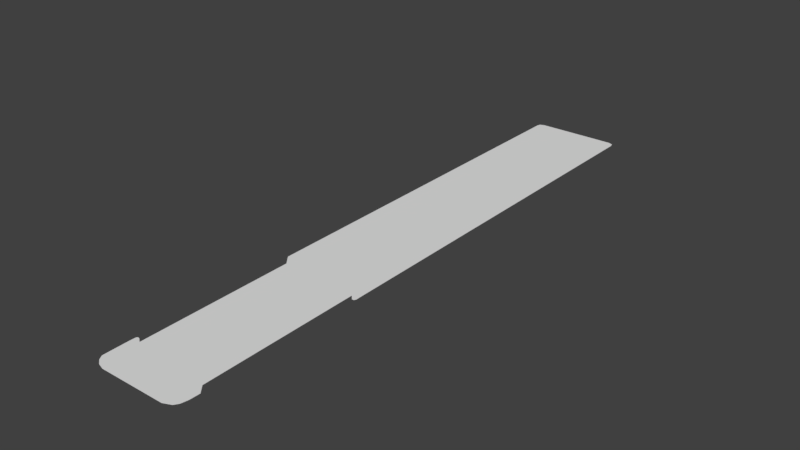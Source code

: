 # Source: Bobs.blend  (saved by Blender 2.79.0; exported with 4.5.12 LTS)
import bpy
from mathutils import Matrix  # noqa: F401  (used for matrix-valued properties, if any)

bpy.ops.wm.read_factory_settings(use_empty=True)
scene = bpy.context.scene
scene.name = 'Scene'

# ---- collections
col_collection_1 = bpy.data.collections.new('Collection 1'); scene.collection.children.link(col_collection_1)
col_collection_2 = bpy.data.collections.new('Collection 2'); scene.collection.children.link(col_collection_2)
col_collection_2.hide_render = True
col_collection_2.hide_viewport = True
col_collection_3 = bpy.data.collections.new('Collection 3'); scene.collection.children.link(col_collection_3)
col_collection_3.hide_render = True
col_collection_3.hide_viewport = True
col_collection_4 = bpy.data.collections.new('Collection 4'); scene.collection.children.link(col_collection_4)
col_collection_4.hide_render = True
col_collection_4.hide_viewport = True
col_collection_5 = bpy.data.collections.new('Collection 5'); scene.collection.children.link(col_collection_5)
col_collection_5.hide_render = True
col_collection_5.hide_viewport = True
col_collection_11 = bpy.data.collections.new('Collection 11'); scene.collection.children.link(col_collection_11)
col_collection_11.hide_render = True
col_collection_11.hide_viewport = True

# ---- world
world_world = bpy.data.worlds.new('World'); scene.world = world_world
world_world.color = (0.05088, 0.05088, 0.05088)
world_world.use_sun_shadow = False
world_world.sun_shadow_jitter_overblur = 0.0
world_world.cycles.sampling_method = 'MANUAL'

# ---- meshes
me_plane = bpy.data.meshes.new('Plane')
me_plane.from_pydata([(25.1, -219.3, -1.192e-07), (30.49, -216.9, -1.192e-07), (32.51, -213.9, -1.192e-07), (33.52, -209.0, -1.192e-07), (33.69, -202.0, -1.192e-07), (29.14, -196.7, -1.192e-07), (27.96, -85.06, -1.192e-07), (27.62, -77.81, -1.192e-07), (32.08, -88.04, 7.174e-08), (32.77, -83.23, -4.819e-07), (26.51, 197.3, -1.325e-07), (30.58, 197.3, -1.259e-07), (30.64, -88.01, -3.109e-07), (32.84, -86.62, -1.854e-07), (26.51, 201.3, -3.918e-08), (29.88, 199.9, -6.252e-08), (-20.81, -219.7, 2.794e-07), (-25.32, -218.3, 1.276e-06), (-28.61, -215.8, 1.774e-06), (-30.69, -212.6, 3.568e-06), (-30.96, -195.5, -6.697e-06), (-25.86, -192.1, -5.6e-06), (-26.74, -82.38, 2.033e-06), (-27.14, -75.98, -1.192e-07), (-32.04, -75.76, 8.092e-07), (-29.27, 196.1, -3.912e-08), (-33.34, 196.1, -3.245e-08), (-29.27, 200.0, 5.425e-08), (-32.64, 198.7, 3.091e-08), (-28.75, -189.9, -3.877e-06), (-30.08, -189.7, -3.717e-06), (-30.85, -190.5, -3.877e-06), (25.1, -219.3, -0.1497), (30.49, -216.9, -0.1497), (32.51, -213.9, -0.1497), (33.52, -209.0, -0.1497), (33.69, -202.0, -0.1497), (29.14, -196.7, -0.1497), (27.96, -85.06, -0.1497), (32.08, -88.04, -0.1497), (32.77, -83.23, -0.1497), (30.58, 197.3, -0.1497), (30.64, -88.01, -0.1497), (32.84, -86.62, -0.1497), (26.51, 201.3, -0.1497), (29.88, 199.9, -0.1497), (-20.81, -219.7, -0.1497), (-25.32, -218.3, -0.1497), (-28.61, -215.8, -0.1497), (-30.69, -212.6, -0.1497), (-30.96, -195.5, -0.1497), (-25.86, -192.1, -0.1497), (-26.74, -82.38, -0.1497), (-32.04, -75.76, -0.1497), (-33.34, 196.1, -0.1497), (-29.27, 200.0, -0.1497), (-32.64, 198.7, -0.1497), (-28.75, -189.9, -0.1497), (-30.08, -189.7, -0.1497), (-30.85, -190.5, -0.1497)], [], [(2, 18, 17, 1), (3, 19, 18, 2), (4, 20, 19, 3), (5, 21, 20, 4), (6, 22, 21, 5), (7, 23, 22, 6), (10, 25, 23, 7), (7, 6, 12), (7, 9, 11, 10), (14, 27, 25, 10), (9, 7, 13), (10, 11, 15), (13, 7, 8), (12, 8, 7), (27, 14, 44, 55), (14, 10, 15), (23, 24, 22), (23, 25, 26, 24), (25, 28, 26), (27, 28, 25), (29, 21, 30), (30, 21, 31), (21, 31, 20), (30, 31, 59, 58), (2, 1, 33, 34), (13, 8, 39, 43), (22, 24, 53, 52), (16, 17, 47, 46), (20, 31, 59, 50), (17, 18, 48, 47), (3, 2, 34, 35), (0, 16, 46, 32), (9, 13, 43, 40), (14, 15, 45, 44), (24, 26, 54, 53), (8, 12, 42, 39), (18, 19, 49, 48), (15, 11, 41, 45), (4, 3, 35, 36), (19, 20, 50, 49), (28, 27, 55, 56), (26, 28, 56, 54), (11, 9, 40, 41), (5, 4, 36, 37), (1, 0, 32, 33), (21, 22, 52, 51), (21, 29, 57, 51), (6, 5, 37, 38), (29, 30, 58, 57), (12, 6, 38, 42), (1, 17, 16, 0)])
me_plane.use_remesh_preserve_volume = False
me_plane.use_remesh_preserve_attributes = False
me_plane.use_mirror_vertex_groups = False
me_plane.update()
me_cube_001 = bpy.data.meshes.new('Cube.001')
me_cube_001.from_pydata([(-12.4, 1.794, 1.192e-07), (-17.73, 1.794, 11.57), (-12.4, 0.9005, 1.192e-07), (-17.73, 0.9005, 11.57), (-10.4, 1.794, 1.192e-07), (-10.4, 1.794, 10.39), (-10.4, 0.9005, 1.192e-07), (-10.4, 0.9005, 10.39), (-10.4, 0.9005, 6.852), (-10.4, 0.9005, 6.335), (-10.4, 1.794, 6.335), (-10.4, 1.794, 7.672), (-10.4, 1.542, 6.852), (-10.4, 1.542, 7.672), (-12.0, 0.9005, 6.846), (-12.0, 0.9005, 6.335), (-12.0, 1.794, 6.335), (-12.0, 1.794, 7.669), (-13.32, 0.9005, 9.408), (-13.32, 1.794, 9.408), (-13.59, 0.9005, 8.75), (-13.59, 1.794, 8.75), (-12.66, 0.9005, 7.82), (-12.66, 1.794, 7.82), (-12.0, 0.9005, 8.092), (-12.0, 1.794, 8.092), (-12.0, 0.9005, 9.408), (-12.0, 1.794, 9.408), (-12.66, 0.9005, 9.68), (-12.66, 1.794, 9.68), (-13.32, 0.9005, 8.092), (-13.32, 1.794, 8.092), (-11.73, 0.9005, 8.75), (-11.73, 1.794, 8.75), (-12.4, -1.794, 1.192e-07), (-17.73, -1.794, 11.57), (-12.4, -0.9005, 1.192e-07), (-17.73, -0.9005, 11.57), (-10.4, -1.794, 1.192e-07), (-10.4, -1.794, 10.39), (-10.4, -0.9005, 1.192e-07), (-10.4, -0.9005, 10.39), (-10.4, -0.9005, 6.852), (-10.4, -0.9005, 6.335), (-10.4, -1.794, 6.335), (-10.4, -1.794, 7.672), (-10.4, -1.542, 6.852), (-10.4, -1.542, 7.672), (-12.0, -0.9005, 6.846), (-12.0, -0.9005, 6.335), (-12.0, -1.794, 6.335), (-12.0, -1.794, 7.669), (-13.32, -0.9005, 9.408), (-13.32, -1.794, 9.408), (-13.59, -0.9005, 8.75), (-13.59, -1.794, 8.75), (-12.66, -0.9005, 7.82), (-12.66, -1.794, 7.82), (-12.0, -0.9005, 8.092), (-12.0, -1.794, 8.092), (-12.0, -0.9005, 9.408), (-12.0, -1.794, 9.408), (-12.66, -0.9005, 9.68), (-12.66, -1.794, 9.68), (-13.32, -0.9005, 8.092), (-13.32, -1.794, 8.092), (-11.73, -0.9005, 8.75), (-11.73, -1.794, 8.75), (8.777, -0.6281, 0.0), (8.777, -0.6281, 6.335), (8.777, 0.6281, 0.0), (8.777, 0.6281, 6.335), (10.03, -0.6281, 0.0), (10.03, -0.6281, 6.335), (10.03, 0.6281, 0.0), (10.03, 0.6281, 6.335), (-3.326, 0.9011, 6.335), (4.677, 0.9011, 6.335), (-1.523, 0.8983, 6.335), (2.875, 0.9008, 6.335), (-12.0, -2.171, 6.335), (-12.0, 2.171, 6.335), (13.73, 2.171, 6.335), (13.73, -2.171, 6.335), (-12.0, -2.171, 7.675), (-12.0, 2.171, 7.675), (13.73, 2.171, 7.675), (13.73, -2.171, 7.675), (-0.2231, 0.8988, 6.335), (1.575, 0.9001, 6.335), (5.977, 0.8994, 6.335), (7.777, 0.9019, 6.335), (-4.625, 0.9005, 6.335), (-6.423, 0.8978, 6.335), (-7.723, 0.9007, 6.335), (-9.527, 0.9007, 6.335), (-3.974, 2.171, 7.675), (5.423, 2.171, 7.675), (-3.974, 2.171, 6.335), (5.423, 2.171, 6.335), (5.423, -2.171, 6.335), (-3.974, -2.171, 6.335), (5.423, -2.171, 7.675), (-3.974, -2.171, 7.675), (7.777, -0.9019, 6.335), (5.977, -0.8994, 6.335), (4.677, -0.9011, 6.335), (2.875, -0.9008, 6.335), (1.575, -0.9001, 6.335), (-0.2231, -0.8988, 6.335), (-1.523, -0.8983, 6.335), (-3.326, -0.9011, 6.335), (-4.625, -0.9005, 6.335), (-6.423, -0.8978, 6.335), (-7.723, -0.9007, 6.335), (-9.527, -0.9007, 6.335), (12.91, 1.544, 7.675), (12.91, -1.544, 7.675), (-3.974, 1.542, 7.675), (5.357, 1.542, 7.675), (-3.974, -1.542, 7.675), (5.357, -1.542, 7.675), (7.777, 0.9008, 6.855), (7.777, -0.9008, 6.855), (-9.527, 0.8977, 6.855), (-7.723, 0.9011, 6.855), (-6.422, 0.901, 6.855), (-4.625, 0.8989, 6.855), (-3.325, 0.8995, 6.855), (-1.523, 0.8995, 6.855), (-0.2227, 0.902, 6.855), (1.576, 0.9012, 6.855), (2.876, 0.8995, 6.855), (4.677, 0.9001, 6.855), (5.978, 0.8993, 6.855), (-9.527, -0.8977, 6.855), (-7.723, -0.9011, 6.855), (-6.422, -0.901, 6.855), (-4.625, -0.8989, 6.855), (-3.325, -0.8995, 6.855), (-1.523, -0.8995, 6.855), (-0.2227, -0.902, 6.855), (1.576, -0.9012, 6.855), (2.876, -0.8995, 6.855), (4.677, -0.9001, 6.855), (5.978, -0.8993, 6.855), (-3.973, -1.542, 6.855), (5.357, -1.542, 6.855), (12.91, 1.544, 6.855), (12.91, -1.544, 6.855), (-3.973, 1.542, 6.855), (5.357, 1.542, 6.855)], [], [(0, 2, 3, 1), (24, 8, 7, 32), (6, 4, 10, 9), (17, 25, 33, 11), (7, 5, 1, 3), (16, 23, 25, 17), (7, 13, 11, 5), (4, 0, 16, 10), (8, 12, 13, 7), (32, 33, 25, 24), (27, 33, 32, 26), (7, 26, 32), (28, 29, 27, 26), (18, 19, 29, 28), (1, 19, 21), (20, 21, 19, 18), (30, 31, 21, 20), (22, 23, 31, 30), (24, 25, 23, 22), (0, 1, 21, 31), (16, 0, 31, 23), (29, 19, 1), (5, 27, 29), (5, 29, 1), (33, 27, 5), (11, 33, 5), (22, 14, 8, 24), (2, 6, 9, 15), (3, 2, 30, 20), (30, 2, 15, 14, 22), (7, 28, 26), (3, 20, 18), (3, 18, 28), (7, 3, 28), (34, 35, 37, 36), (58, 66, 41, 42), (40, 43, 44, 38), (51, 45, 67, 59), (41, 37, 35, 39), (50, 51, 59, 57), (41, 39, 45, 47), (38, 44, 50, 34), (42, 41, 47, 46), (66, 58, 59, 67), (61, 60, 66, 67), (41, 66, 60), (62, 60, 61, 63), (52, 62, 63, 53), (35, 55, 53), (54, 52, 53, 55), (64, 54, 55, 65), (56, 64, 65, 57), (58, 56, 57, 59), (34, 65, 55, 35), (50, 57, 65, 34), (63, 35, 53), (39, 63, 61), (39, 35, 63), (67, 39, 61), (45, 39, 67), (56, 58, 42, 48), (36, 49, 43, 40), (37, 54, 64, 36), (64, 56, 48, 49, 36), (41, 60, 62), (37, 52, 54), (37, 62, 52), (41, 62, 37), (128, 76, 78, 129), (137, 113, 93, 126), (137, 138, 112, 113), (138, 127, 92, 112), (126, 93, 92, 127), (135, 136, 114, 115), (140, 129, 78, 110), (135, 115, 95, 124), (124, 95, 94, 125), (125, 94, 114, 136), (75, 71, 82), (105, 104, 100), (114, 101, 115), (70, 71, 75, 74), (72, 73, 69, 68), (109, 101, 110), (98, 81, 85, 96), (112, 101, 113), (82, 99, 97, 86), (110, 101, 111), (108, 100, 101, 109), (111, 101, 112), (95, 115, 43, 49, 15, 9), (113, 101, 114), (83, 82, 86, 87), (116, 117, 87, 86), (68, 69, 71, 70), (106, 100, 107), (74, 75, 73, 72), (107, 100, 108), (73, 75, 82, 83), (116, 119, 151, 148), (90, 105, 106, 77), (79, 107, 108, 89), (88, 109, 110, 78), (76, 111, 112, 92), (93, 113, 114, 94), (80, 101, 103, 84), (101, 100, 102, 103), (119, 116, 86, 97), (99, 98, 96, 97), (120, 103, 102, 121), (99, 91, 90), (98, 94, 95), (98, 93, 94), (98, 92, 93), (98, 76, 92), (98, 78, 76), (98, 88, 78), (98, 99, 89, 88), (99, 79, 89), (99, 77, 79), (105, 100, 106), (81, 98, 10, 16), (85, 17, 11, 96), (96, 118, 119, 97), (96, 11, 13, 118), (121, 117, 149, 147), (147, 149, 123), (102, 87, 117, 121), (85, 81, 16, 17), (118, 13, 12, 150), (71, 91, 99, 82), (115, 101, 44, 43), (69, 104, 91, 71), (100, 83, 87, 102), (99, 90, 77), (122, 148, 151), (125, 136, 137, 126), (127, 138, 139, 128), (129, 140, 141, 130), (131, 142, 143, 132), (133, 144, 145, 134), (150, 124, 125), (150, 125, 126), (150, 126, 127), (150, 127, 128), (150, 128, 129), (150, 129, 130), (150, 130, 131, 151), (151, 131, 132), (151, 132, 133), (151, 133, 134), (151, 134, 122), (145, 147, 123), (144, 147, 145), (143, 147, 144), (142, 147, 143), (141, 146, 147, 142), (140, 146, 141), (139, 146, 140), (138, 146, 139), (137, 146, 138), (136, 146, 137), (135, 146, 136), (123, 149, 148, 122), (120, 121, 147, 146), (117, 116, 148, 149), (119, 118, 150, 151), (50, 44, 101, 80), (8, 14, 48, 42, 135, 124), (47, 45, 103, 120), (14, 15, 49, 48), (42, 46, 146, 135), (46, 47, 120, 146), (12, 8, 124, 150), (45, 51, 84, 103), (9, 10, 98, 95), (139, 140, 110, 111), (139, 111, 76, 128), (130, 88, 89, 131), (142, 131, 89, 108), (141, 142, 108, 109), (141, 109, 88, 130), (132, 79, 77, 133), (144, 133, 77, 106), (143, 144, 106, 107), (143, 107, 79, 132), (134, 90, 91, 122), (123, 122, 91, 104), (145, 123, 104, 105), (145, 105, 90, 134), (50, 80, 84, 51), (73, 83, 69), (100, 104, 69, 83)])
_uv = me_cube_001.uv_layers.new(name='UVMap')
_uv.uv.foreach_set('vector', [0.5077, 0.4611, 0.5408, 0.4764, 0.323, 0.9491, 0.2899, 0.9338, 0.5572, 0.8071, 0.6226, 0.7564, 0.6226, 0.9009, 0.5683, 0.834, 0.6226, 0.4764, 0.6591, 0.4764, 0.6591, 0.7353, 0.6226, 0.7353, 0.7474, 0.7862, 0.7474, 0.8035, 0.7362, 0.8303, 0.6821, 0.7861, 0.6226, 0.9009, 0.6284, 0.937, 0.3288, 0.9852, 0.323, 0.9491, 0.7475, 0.7316, 0.7743, 0.7924, 0.7474, 0.8035, 0.7474, 0.7862, 0.6226, 0.9009, 0.6488, 0.7899, 0.6591, 0.7899, 0.6591, 0.9009, 0.6828, 0.4726, 0.7645, 0.4728, 0.7475, 0.7316, 0.6822, 0.7315, 0.6226, 0.7564, 0.6488, 0.7564, 0.6488, 0.7899, 0.6226, 0.9009, 0.3185, 0.5297, 0.355, 0.5297, 0.355, 0.5588, 0.3185, 0.5588, 0.355, 0.7333, 0.355, 0.7624, 0.3185, 0.7624, 0.3185, 0.7333, 0.6226, 0.9009, 0.5572, 0.8608, 0.5683, 0.834, 0.3185, 0.7042, 0.355, 0.7042, 0.355, 0.7333, 0.3185, 0.7333, 0.3185, 0.6752, 0.355, 0.6752, 0.355, 0.7042, 0.3185, 0.7042, 0.9813, 0.946, 0.801, 0.8573, 0.8122, 0.8305, 0.3185, 0.6461, 0.355, 0.6461, 0.355, 0.6752, 0.3185, 0.6752, 0.3185, 0.617, 0.355, 0.617, 0.355, 0.6461, 0.3185, 0.6461, 0.3185, 0.5879, 0.355, 0.5879, 0.355, 0.617, 0.3185, 0.617, 0.3185, 0.5588, 0.355, 0.5588, 0.355, 0.5879, 0.3185, 0.5879, 0.7645, 0.4728, 0.9813, 0.946, 0.8122, 0.8305, 0.8012, 0.8036, 0.7475, 0.7316, 0.7645, 0.4728, 0.8012, 0.8036, 0.7743, 0.7924, 0.7742, 0.8684, 0.801, 0.8573, 0.9813, 0.946, 0.6818, 0.8971, 0.7473, 0.8572, 0.7742, 0.8684, 0.6818, 0.8971, 0.7742, 0.8684, 0.9813, 0.946, 0.7362, 0.8303, 0.7473, 0.8572, 0.6818, 0.8971, 0.6821, 0.7861, 0.7362, 0.8303, 0.6818, 0.8971, 0.5303, 0.796, 0.5573, 0.7562, 0.6226, 0.7564, 0.5572, 0.8071, 0.5408, 0.4764, 0.6226, 0.4764, 0.6226, 0.7353, 0.5573, 0.7353, 0.323, 0.9491, 0.5408, 0.4764, 0.5035, 0.8071, 0.4923, 0.834, 0.5035, 0.8071, 0.5408, 0.4764, 0.5573, 0.7353, 0.5573, 0.7562, 0.5303, 0.796, 0.6226, 0.9009, 0.5303, 0.872, 0.5572, 0.8608, 0.323, 0.9491, 0.4923, 0.834, 0.5035, 0.8608, 0.323, 0.9491, 0.5035, 0.8608, 0.5303, 0.872, 0.6226, 0.9009, 0.323, 0.9491, 0.5303, 0.872, 0.5077, 0.4611, 0.2899, 0.9338, 0.323, 0.9491, 0.5408, 0.4764, 0.5572, 0.8071, 0.5683, 0.834, 0.6226, 0.9009, 0.6226, 0.7564, 0.6226, 0.4764, 0.6226, 0.7353, 0.6591, 0.7353, 0.6591, 0.4764, 0.7474, 0.7862, 0.6821, 0.7861, 0.7362, 0.8303, 0.7474, 0.8035, 0.6226, 0.9009, 0.323, 0.9491, 0.3288, 0.9852, 0.6284, 0.937, 0.7475, 0.7316, 0.7474, 0.7862, 0.7474, 0.8035, 0.7743, 0.7924, 0.6226, 0.9009, 0.6591, 0.9009, 0.6591, 0.7899, 0.6488, 0.7899, 0.6828, 0.4726, 0.6822, 0.7315, 0.7475, 0.7316, 0.7645, 0.4728, 0.6226, 0.7564, 0.6226, 0.9009, 0.6488, 0.7899, 0.6488, 0.7564, 0.3185, 0.5297, 0.3185, 0.5588, 0.355, 0.5588, 0.355, 0.5297, 0.355, 0.7333, 0.3185, 0.7333, 0.3185, 0.7624, 0.355, 0.7624, 0.6226, 0.9009, 0.5683, 0.834, 0.5572, 0.8608, 0.3185, 0.7042, 0.3185, 0.7333, 0.355, 0.7333, 0.355, 0.7042, 0.3185, 0.6752, 0.3185, 0.7042, 0.355, 0.7042, 0.355, 0.6752, 0.9813, 0.946, 0.8122, 0.8305, 0.801, 0.8573, 0.3185, 0.6461, 0.3185, 0.6752, 0.355, 0.6752, 0.355, 0.6461, 0.3185, 0.617, 0.3185, 0.6461, 0.355, 0.6461, 0.355, 0.617, 0.3185, 0.5879, 0.3185, 0.617, 0.355, 0.617, 0.355, 0.5879, 0.3185, 0.5588, 0.3185, 0.5879, 0.355, 0.5879, 0.355, 0.5588, 0.7645, 0.4728, 0.8012, 0.8036, 0.8122, 0.8305, 0.9813, 0.946, 0.7475, 0.7316, 0.7743, 0.7924, 0.8012, 0.8036, 0.7645, 0.4728, 0.7742, 0.8684, 0.9813, 0.946, 0.801, 0.8573, 0.6818, 0.8971, 0.7742, 0.8684, 0.7473, 0.8572, 0.6818, 0.8971, 0.9813, 0.946, 0.7742, 0.8684, 0.7362, 0.8303, 0.6818, 0.8971, 0.7473, 0.8572, 0.6821, 0.7861, 0.6818, 0.8971, 0.7362, 0.8303, 0.5303, 0.796, 0.5572, 0.8071, 0.6226, 0.7564, 0.5573, 0.7562, 0.5408, 0.4764, 0.5573, 0.7353, 0.6226, 0.7353, 0.6226, 0.4764, 0.323, 0.9491, 0.4923, 0.834, 0.5035, 0.8071, 0.5408, 0.4764, 0.5035, 0.8071, 0.5303, 0.796, 0.5573, 0.7562, 0.5573, 0.7353, 0.5408, 0.4764, 0.6226, 0.9009, 0.5572, 0.8608, 0.5303, 0.872, 0.323, 0.9491, 0.5035, 0.8608, 0.4923, 0.834, 0.323, 0.9491, 0.5303, 0.872, 0.5035, 0.8608, 0.6226, 0.9009, 0.5303, 0.872, 0.323, 0.9491, 0.09583, 0.5149, 0.09592, 0.4992, 0.1505, 0.4995, 0.1504, 0.5153, 0.04135, 0.532, 0.04145, 0.5162, 0.09582, 0.5162, 0.09591, 0.532, 0.2592, 0.5315, 0.2048, 0.5315, 0.2048, 0.5158, 0.2592, 0.5157, 0.2048, 0.5315, 0.1503, 0.5317, 0.1502, 0.5159, 0.2048, 0.5158, 0.09591, 0.532, 0.09582, 0.5162, 0.1502, 0.5159, 0.1503, 0.5317, 0.04136, 0.5487, 0.09597, 0.5487, 0.09596, 0.5644, 0.04135, 0.5644, 0.2049, 0.5154, 0.1504, 0.5153, 0.1505, 0.4995, 0.2049, 0.4997, 0.2595, 0.5487, 0.2596, 0.5644, 0.2051, 0.5646, 0.2051, 0.5489, 0.2051, 0.5489, 0.2051, 0.5646, 0.1505, 0.5645, 0.1505, 0.5487, 0.1505, 0.5487, 0.1505, 0.5645, 0.09596, 0.5644, 0.09597, 0.5487, 0.6986, 0.105, 0.6606, 0.105, 0.8105, 0.05827, 0.5758, 0.1512, 0.6303, 0.1513, 0.559, 0.1897, 0.161, 0.1513, 0.2745, 0.1897, 0.1064, 0.1513, 0.1671, 0.6279, 0.1671, 0.8197, 0.1291, 0.8197, 0.1291, 0.6279, 0.09105, 0.6279, 0.09104, 0.8197, 0.05301, 0.8197, 0.05301, 0.6279, 0.3881, 0.1512, 0.2745, 0.1897, 0.3487, 0.1512, 0.2745, 0.05827, 0.03149, 0.05827, 0.03149, 0.0177, 0.2745, 0.0177, 0.2548, 0.1513, 0.2745, 0.1897, 0.2004, 0.1512, 0.8105, 0.05827, 0.559, 0.05827, 0.559, 0.0177, 0.8105, 0.0177, 0.3487, 0.1512, 0.2745, 0.1897, 0.2942, 0.1513, 0.4425, 0.1513, 0.559, 0.1897, 0.2745, 0.1897, 0.3881, 0.1512, 0.2942, 0.1513, 0.2745, 0.1897, 0.2548, 0.1513, 0.1064, 0.09674, 0.1064, 0.1513, 0.07988, 0.1513, 0.03149, 0.1513, 0.03149, 0.09674, 0.07988, 0.09674, 0.2004, 0.1512, 0.2745, 0.1897, 0.161, 0.1513, 0.8105, 0.1897, 0.8105, 0.05827, 0.8511, 0.05827, 0.8511, 0.1897, 0.7951, 0.3961, 0.7951, 0.3026, 0.8199, 0.2837, 0.8199, 0.4151, 0.2051, 0.6279, 0.2051, 0.8197, 0.1671, 0.8197, 0.1671, 0.6279, 0.5364, 0.1513, 0.559, 0.1897, 0.4819, 0.1513, 0.1291, 0.6279, 0.1291, 0.8197, 0.09104, 0.8197, 0.09105, 0.6279, 0.4819, 0.1513, 0.559, 0.1897, 0.4425, 0.1513, 0.6986, 0.143, 0.6986, 0.105, 0.8105, 0.05827, 0.8105, 0.1897, 0.7703, 0.4209, 0.5415, 0.4209, 0.5416, 0.3961, 0.7703, 0.3961, 0.5758, 0.09678, 0.5758, 0.1512, 0.5364, 0.1513, 0.5364, 0.09672, 0.4819, 0.09673, 0.4819, 0.1513, 0.4425, 0.1513, 0.4425, 0.09676, 0.3881, 0.09679, 0.3881, 0.1512, 0.3487, 0.1512, 0.3487, 0.09681, 0.2942, 0.09672, 0.2942, 0.1513, 0.2548, 0.1513, 0.2548, 0.09674, 0.2004, 0.09682, 0.2004, 0.1512, 0.161, 0.1513, 0.161, 0.09674, 0.03149, 0.1897, 0.2745, 0.1897, 0.2745, 0.2303, 0.03149, 0.2303, 0.2745, 0.1897, 0.559, 0.1897, 0.559, 0.2303, 0.2745, 0.2303, 0.5415, 0.4209, 0.7703, 0.4209, 0.7951, 0.4399, 0.5435, 0.4399, 0.559, 0.05827, 0.2745, 0.05827, 0.2745, 0.0177, 0.559, 0.0177, 0.259, 0.2779, 0.259, 0.2588, 0.5435, 0.2588, 0.5415, 0.2779, 0.559, 0.05827, 0.6303, 0.0967, 0.5758, 0.09678, 0.2745, 0.05827, 0.161, 0.09674, 0.1064, 0.09674, 0.2745, 0.05827, 0.2004, 0.09682, 0.161, 0.09674, 0.2745, 0.05827, 0.2548, 0.09674, 0.2004, 0.09682, 0.2745, 0.05827, 0.2942, 0.09672, 0.2548, 0.09674, 0.2745, 0.05827, 0.3487, 0.09681, 0.2942, 0.09672, 0.2745, 0.05827, 0.3881, 0.09679, 0.3487, 0.09681, 0.2745, 0.05827, 0.559, 0.05827, 0.4425, 0.09676, 0.3881, 0.09679, 0.559, 0.05827, 0.4819, 0.09673, 0.4425, 0.09676, 0.559, 0.05827, 0.5364, 0.09672, 0.4819, 0.09673, 0.5758, 0.1512, 0.559, 0.1897, 0.5364, 0.1513, 0.03149, 0.05827, 0.2745, 0.05827, 0.07989, 0.06968, 0.03149, 0.06968, 0.01601, 0.4399, 0.01601, 0.4285, 0.0644, 0.4285, 0.2591, 0.4399, 0.2591, 0.4399, 0.259, 0.4209, 0.5415, 0.4209, 0.5435, 0.4399, 0.2591, 0.4399, 0.0644, 0.4285, 0.0644, 0.4209, 0.259, 0.4209, 0.5415, 0.2779, 0.7703, 0.2778, 0.7703, 0.3026, 0.5416, 0.3027, 0.5416, 0.3027, 0.7703, 0.3026, 0.6148, 0.3221, 0.5435, 0.2588, 0.7951, 0.2588, 0.7703, 0.2778, 0.5415, 0.2779, 0.03149, 0.0177, 0.03149, 0.05827, 0.02008, 0.05827, 0.02008, 0.01786, 0.259, 0.4209, 0.0644, 0.4209, 0.06439, 0.3961, 0.2591, 0.3961, 0.6606, 0.105, 0.6303, 0.0967, 0.559, 0.05827, 0.8105, 0.05827, 0.1064, 0.1513, 0.2745, 0.1897, 0.07988, 0.1783, 0.07988, 0.1513, 0.6606, 0.143, 0.6303, 0.1513, 0.6303, 0.0967, 0.6606, 0.105, 0.559, 0.1897, 0.8105, 0.1897, 0.8105, 0.2303, 0.559, 0.2303, 0.559, 0.05827, 0.5758, 0.09678, 0.5364, 0.09672, 0.6148, 0.3767, 0.7703, 0.3961, 0.5416, 0.3961, 0.1455, 0.3767, 0.1455, 0.3221, 0.1849, 0.3221, 0.1849, 0.3767, 0.2393, 0.3766, 0.2393, 0.3222, 0.2787, 0.3222, 0.2787, 0.3766, 0.3333, 0.3766, 0.3333, 0.2939, 0.3726, 0.2938, 0.3726, 0.3767, 0.4271, 0.3767, 0.4271, 0.3221, 0.4664, 0.3222, 0.4664, 0.3766, 0.521, 0.3766, 0.521, 0.3221, 0.5603, 0.3222, 0.5603, 0.3766, 0.2591, 0.3961, 0.09091, 0.3766, 0.1455, 0.3767, 0.2591, 0.3961, 0.1455, 0.3767, 0.1849, 0.3767, 0.2591, 0.3961, 0.1849, 0.3767, 0.2393, 0.3766, 0.2591, 0.3961, 0.2393, 0.3766, 0.2787, 0.3766, 0.2591, 0.3961, 0.2787, 0.3766, 0.3333, 0.3766, 0.2591, 0.3961, 0.3333, 0.3766, 0.3726, 0.3767, 0.2591, 0.3961, 0.3726, 0.3767, 0.4271, 0.3767, 0.5416, 0.3961, 0.5416, 0.3961, 0.4271, 0.3767, 0.4664, 0.3766, 0.5416, 0.3961, 0.4664, 0.3766, 0.521, 0.3766, 0.5416, 0.3961, 0.521, 0.3766, 0.5603, 0.3766, 0.5416, 0.3961, 0.5603, 0.3766, 0.6148, 0.3767, 0.5603, 0.3222, 0.5416, 0.3027, 0.6148, 0.3221, 0.521, 0.3221, 0.5416, 0.3027, 0.5603, 0.3222, 0.4664, 0.3222, 0.5416, 0.3027, 0.521, 0.3221, 0.4271, 0.3221, 0.5416, 0.3027, 0.4664, 0.3222, 0.3726, 0.2938, 0.2591, 0.3027, 0.5416, 0.3027, 0.4271, 0.3221, 0.3333, 0.2939, 0.2591, 0.3027, 0.3726, 0.2938, 0.2787, 0.3222, 0.2591, 0.3027, 0.3333, 0.2939, 0.2393, 0.3222, 0.2591, 0.3027, 0.2787, 0.3222, 0.1849, 0.3221, 0.2591, 0.3027, 0.2393, 0.3222, 0.1455, 0.3221, 0.2591, 0.3027, 0.1849, 0.3221, 0.09091, 0.3222, 0.2591, 0.3027, 0.1455, 0.3221, 0.6148, 0.3221, 0.7703, 0.3026, 0.7703, 0.3961, 0.6148, 0.3767, 0.259, 0.2779, 0.5415, 0.2779, 0.5416, 0.3027, 0.2591, 0.3027, 0.7951, 0.3026, 0.7951, 0.3961, 0.7703, 0.3961, 0.7703, 0.3026, 0.5415, 0.4209, 0.259, 0.4209, 0.2591, 0.3961, 0.5416, 0.3961, 0.03149, 0.1783, 0.07988, 0.1783, 0.2745, 0.1897, 0.03149, 0.1897, 0.06439, 0.3767, 0.01601, 0.3767, 0.01601, 0.3221, 0.06439, 0.3221, 0.09091, 0.3222, 0.09091, 0.3766, 0.0644, 0.2779, 0.0644, 0.2703, 0.259, 0.2588, 0.259, 0.2779, 0.016, 0.09674, 0.03149, 0.09674, 0.03149, 0.1513, 0.016, 0.1513, 0.06439, 0.3221, 0.06439, 0.3027, 0.2591, 0.3027, 0.09091, 0.3222, 0.06439, 0.3027, 0.0644, 0.2779, 0.259, 0.2779, 0.2591, 0.3027, 0.06439, 0.3961, 0.06439, 0.3767, 0.09091, 0.3766, 0.2591, 0.3961, 0.0644, 0.2703, 0.016, 0.2703, 0.016, 0.2589, 0.259, 0.2588, 0.07988, 0.09674, 0.07989, 0.06968, 0.2745, 0.05827, 0.1064, 0.09674, 0.2594, 0.5154, 0.2049, 0.5154, 0.2049, 0.4997, 0.2595, 0.4997, 0.04137, 0.5148, 0.04135, 0.499, 0.09592, 0.4992, 0.09583, 0.5149, 0.2048, 0.5323, 0.2048, 0.5481, 0.1504, 0.548, 0.1504, 0.5322, 0.0958, 0.5324, 0.1504, 0.5322, 0.1504, 0.548, 0.09587, 0.5481, 0.04135, 0.5326, 0.0958, 0.5324, 0.09587, 0.5481, 0.04142, 0.5484, 0.2594, 0.5326, 0.2592, 0.5484, 0.2048, 0.5481, 0.2048, 0.5323, 0.205, 0.5651, 0.205, 0.5808, 0.1505, 0.5808, 0.1504, 0.5651, 0.09594, 0.565, 0.1504, 0.5651, 0.1505, 0.5808, 0.0959, 0.5808, 0.0414, 0.5649, 0.09594, 0.565, 0.0959, 0.5808, 0.04135, 0.5807, 0.2595, 0.5649, 0.2595, 0.5807, 0.205, 0.5808, 0.205, 0.5651, 0.2049, 0.5812, 0.2049, 0.597, 0.1504, 0.597, 0.1504, 0.5812, 0.09588, 0.5812, 0.1504, 0.5812, 0.1504, 0.597, 0.09584, 0.597, 0.0414, 0.5811, 0.09588, 0.5812, 0.09584, 0.597, 0.04135, 0.5969, 0.2594, 0.5811, 0.2594, 0.5969, 0.2049, 0.597, 0.2049, 0.5812, 0.02008, 0.1897, 0.03149, 0.1897, 0.03149, 0.2303, 0.02008, 0.2301, 0.6986, 0.143, 0.8105, 0.1897, 0.6606, 0.143, 0.559, 0.1897, 0.6303, 0.1513, 0.6606, 0.143, 0.8105, 0.1897])
me_cube_001.use_remesh_preserve_volume = False
me_cube_001.use_remesh_preserve_attributes = False
me_cube_001.use_mirror_vertex_groups = False
me_cube_001.update()
me_circle_001 = bpy.data.meshes.new('Circle.001')
me_circle_001.from_pydata([(6.865, -13.31, 1.303), (11.07, -9.92, 1.303), (13.08, -7.084, 1.303), (14.8, -1.391, 1.303), (14.76, 1.946, 1.303), (12.62, 7.899, 1.303), (10.85, 10.29, 1.303), (6.587, 13.58, 1.303), (9.927, -19.17, 1.303), (15.38, -15.12, 1.303), (19.31, -9.59, 1.303), (21.34, -3.11, 1.303), (21.27, 3.68, 1.303), (19.11, 10.12, 1.303), (15.06, 15.57, 1.303), (9.527, 19.5, 1.303), (7.898, -15.29, 1.303), (12.72, -11.39, 1.303), (15.04, -8.14, 1.303), (17.0, -1.606, 1.303), (16.96, 2.224, 1.303), (14.51, 9.057, 1.303), (12.47, 11.8, 1.303), (7.578, 15.58, 1.303), (6.865, -13.31, -3.576e-07), (11.07, -9.92, -3.576e-07), (13.08, -7.084, -3.576e-07), (14.8, -1.391, -3.576e-07), (14.76, 1.946, -3.576e-07), (12.62, 7.899, -3.576e-07), (10.85, 10.29, -3.576e-07), (6.587, 13.58, -3.576e-07), (9.927, -19.17, -3.576e-07), (15.38, -15.12, -3.576e-07), (19.31, -9.59, -3.576e-07), (21.34, -3.11, -3.576e-07), (21.27, 3.68, -3.576e-07), (19.11, 10.12, -3.576e-07), (15.06, 15.57, -3.576e-07), (9.527, 19.5, -3.576e-07), (7.898, -15.29, -3.576e-07), (12.72, -11.39, -3.576e-07), (15.04, -8.14, -3.576e-07), (17.0, -1.606, -3.576e-07), (16.96, 2.224, -3.576e-07), (14.51, 9.057, -3.576e-07), (12.47, 11.8, -3.576e-07), (7.578, 15.58, -3.576e-07), (11.1, -10.78, 1.476), (7.712, -13.48, 1.476), (15.34, -2.039, 1.476), (13.85, -6.785, 1.476), (13.52, 7.625, 1.476), (15.3, 2.753, 1.476), (7.524, 13.67, 1.476), (10.79, 11.18, 1.476), (14.84, -14.5, 1.476), (10.1, -18.06, 1.476), (18.45, -9.297, 1.476), (20.48, -2.927, 1.476), (20.43, 3.393, 1.476), (18.3, 9.931, 1.476), (14.6, 14.9, 1.476), (9.765, 18.37, 1.476), (8.483, -14.95, 1.476), (12.87, -12.37, 1.476), (16.03, -8.002, 1.476), (17.75, -2.359, 1.476), (17.78, 3.109, 1.476), (15.59, 8.876, 1.476), (12.52, 12.85, 1.476), (8.217, 15.09, 1.476), (7.677, -15.41, 1.303), (9.838, -19.5, 1.303), (6.507, -13.22, 1.303), (6.507, -13.22, 1.476), (7.677, -15.41, 1.476), (9.838, -19.5, 1.476), (11.05, -9.572, 1.303), (11.05, -9.571, 1.476), (12.79, -7.207, 1.476), (12.79, -7.207, 1.303), (15.55, -15.3, 1.303), (15.55, -15.3, 1.476), (19.53, -9.7, 1.303), (19.53, -9.7, 1.476), (21.59, -3.146, 1.303), (21.59, -3.146, 1.476), (21.52, 3.721, 1.303), (21.52, 3.721, 1.476), (19.33, 10.23, 1.303), (19.33, 10.23, 1.476), (15.23, 15.74, 1.303), (15.23, 15.74, 1.476), (9.454, 19.83, 1.303), (9.454, 19.83, 1.476), (7.361, 15.7, 1.303), (6.231, 13.5, 1.303), (10.87, 9.973, 1.476), (7.361, 15.7, 1.476), (6.231, 13.5, 1.476), (10.87, 9.973, 1.303), (12.43, 11.43, 1.303), (12.43, 11.43, 1.476), (14.14, 9.127, 1.303), (14.14, 9.127, 1.476), (12.32, 8.006, 1.303), (12.32, 8.005, 1.476), (14.6, 1.672, 1.303), (14.6, 1.672, 1.476), (16.75, -1.33, 1.303), (16.72, 1.941, 1.303), (16.75, -1.33, 1.476), (16.72, 1.941, 1.476), (12.68, -11.02, 1.303), (14.67, -8.225, 1.303), (14.67, -8.225, 1.476), (12.68, -11.02, 1.476), (14.62, -1.122, 1.303), (14.62, -1.122, 1.476), (11.1, -10.78, 1.138), (7.712, -13.48, 1.138), (15.34, -2.039, 1.138), (13.85, -6.785, 1.138), (13.52, 7.625, 1.138), (15.3, 2.753, 1.138), (7.524, 13.67, 1.138), (10.79, 11.18, 1.138), (14.84, -14.5, 1.138), (10.1, -18.06, 1.138), (18.45, -9.297, 1.138), (20.48, -2.927, 1.138), (20.43, 3.393, 1.138), (18.3, 9.931, 1.138), (14.6, 14.9, 1.138), (9.765, 18.37, 1.138), (8.483, -14.95, 1.138), (12.87, -12.37, 1.138), (16.03, -8.002, 1.138), (17.75, -2.359, 1.138), (17.78, 3.109, 1.138), (15.59, 8.876, 1.138), (12.52, 12.85, 1.138), (8.217, 15.09, 1.138)], [], [(57, 64, 76, 77), (53, 52, 107, 109), (18, 17, 114, 115), (15, 23, 96, 94), (17, 1, 78, 114), (1, 17, 41, 25), (2, 3, 27, 26), (7, 23, 47, 31), (17, 18, 42, 41), (4, 5, 29, 28), (16, 0, 24, 40), (6, 7, 31, 30), (18, 2, 26, 42), (3, 19, 43, 27), (9, 8, 32, 33), (10, 9, 33, 34), (20, 4, 28, 44), (11, 10, 34, 35), (12, 11, 35, 36), (23, 15, 39, 47), (5, 21, 45, 29), (13, 12, 36, 37), (14, 13, 37, 38), (21, 22, 46, 45), (15, 14, 38, 39), (22, 6, 30, 46), (8, 16, 40, 32), (19, 20, 44, 43), (0, 1, 25, 24), (49, 64, 136, 121), (57, 56, 128, 129), (63, 71, 143, 135), (64, 57, 129, 136), (71, 54, 126, 143), (54, 55, 127, 126), (62, 63, 135, 134), (66, 65, 137, 138), (55, 70, 142, 127), (52, 53, 125, 124), (61, 62, 134, 133), (9, 10, 84, 82), (68, 53, 109, 113), (59, 58, 85, 87), (11, 12, 88, 86), (21, 5, 106, 104), (61, 60, 89, 91), (22, 21, 104, 102), (0, 16, 72, 74), (74, 72, 76, 75), (72, 73, 77, 76), (64, 49, 75, 76), (16, 8, 73, 72), (78, 74, 75, 79), (49, 48, 79, 75), (1, 0, 74, 78), (73, 82, 83, 77), (56, 57, 77, 83), (8, 9, 82, 73), (82, 84, 85, 83), (58, 56, 83, 85), (84, 86, 87, 85), (10, 11, 86, 84), (86, 88, 89, 87), (60, 59, 87, 89), (88, 90, 91, 89), (12, 13, 90, 88), (90, 92, 93, 91), (62, 61, 91, 93), (13, 14, 92, 90), (92, 94, 95, 93), (14, 15, 94, 92), (63, 62, 93, 95), (54, 71, 99, 100), (96, 97, 100, 99), (94, 96, 99, 95), (23, 7, 97, 96), (71, 63, 95, 99), (97, 101, 98, 100), (7, 6, 101, 97), (55, 54, 100, 98), (101, 102, 103, 98), (70, 55, 98, 103), (6, 22, 102, 101), (102, 104, 105, 103), (69, 70, 103, 105), (104, 106, 107, 105), (52, 69, 105, 107), (106, 108, 109, 107), (5, 4, 108, 106), (111, 110, 112, 113), (20, 19, 110, 111), (67, 68, 113, 112), (115, 114, 117, 116), (65, 66, 116, 117), (114, 78, 79, 117), (48, 65, 117, 79), (81, 115, 116, 80), (66, 51, 80, 116), (2, 18, 115, 81), (118, 81, 80, 119), (3, 2, 81, 118), (51, 50, 119, 80), (108, 111, 113, 109), (4, 20, 111, 108), (110, 118, 119, 112), (50, 67, 112, 119), (19, 3, 118, 110), (137, 136, 129, 128), (138, 137, 128, 130), (139, 138, 130, 131), (140, 139, 131, 132), (141, 140, 132, 133), (142, 141, 133, 134), (143, 142, 134, 135), (126, 127, 142, 143), (124, 125, 140, 141), (122, 123, 138, 139), (120, 121, 136, 137), (65, 48, 120, 137), (56, 58, 130, 128), (51, 66, 138, 123), (70, 69, 141, 142), (58, 59, 131, 130), (67, 50, 122, 139), (59, 60, 132, 131), (48, 49, 121, 120), (53, 68, 140, 125), (68, 67, 139, 140), (60, 61, 133, 132), (50, 51, 123, 122), (69, 52, 124, 141)])
me_circle_001.use_remesh_preserve_volume = False
me_circle_001.use_remesh_preserve_attributes = False
me_circle_001.use_mirror_vertex_groups = False
me_circle_001.update()
me_plane_001 = bpy.data.meshes.new('Plane.001')
me_plane_001.from_pydata([(9.217, 7.846, 3.39e-07), (20.09, 7.846, 3.39e-07), (9.217, 2.276, 6.221), (9.217, 7.846, 6.221), (20.09, 7.846, 6.221), (20.09, -2.642, 6.851), (9.217, -2.642, 6.851), (9.217, 1.976, 3.39e-07), (9.217, 1.976, 6.221), (20.09, 1.976, 6.221), (20.09, 1.976, 6.851), (9.217, -2.642, 3.39e-07), (20.09, -2.642, 3.39e-07), (9.217, -2.642, 6.221), (20.09, -2.642, 6.221), (9.217, 1.976, 6.851), (9.217, -2.942, 3.39e-07), (20.09, -2.942, 3.39e-07), (9.217, -2.942, 6.221), (20.09, -2.942, 6.221), (20.09, 7.846, 6.849), (9.217, -7.882, 3.39e-07), (20.09, -7.882, 3.39e-07), (9.217, -7.582, 6.221), (20.09, -7.582, 6.221), (9.217, 7.846, 6.85), (9.217, -7.882, 6.221), (20.09, -7.882, 6.221), (9.217, 7.546, 6.221), (9.217, 2.19, 6.851), (9.217, 2.276, 3.352), (9.217, 7.846, 3.352), (20.09, 1.976, 3.352), (9.217, 1.976, 3.352), (20.09, -2.642, 3.352), (9.217, -2.642, 3.352), (20.09, -2.942, 3.352), (9.217, -2.942, 3.352), (20.09, -7.582, 3.352), (9.217, -7.582, 3.352), (20.09, -7.882, 3.352), (9.217, -7.882, 3.352), (9.217, 7.546, 3.352), (20.09, -2.642, 2.763), (20.09, -2.942, 2.763), (20.09, -7.582, 2.763), (20.09, -7.882, 2.763), (9.217, 1.976, 2.763), (9.217, -2.642, 2.763), (9.217, -2.942, 2.763), (9.217, -7.582, 2.763), (9.217, -7.882, 2.763), (9.217, -2.942, 6.851), (20.09, -2.942, 6.851), (9.217, -7.581, 6.851), (20.09, -7.582, 6.851), (9.217, -7.882, 6.85), (20.09, -7.882, 6.849), (19.7, -7.882, 7.008), (19.7, 1.976, 3.39e-07), (19.7, 7.846, 6.221), (19.7, -2.642, 3.39e-07), (19.7, -2.942, 3.39e-07), (19.7, 7.846, 7.008), (19.7, -7.582, 3.39e-07), (19.7, -7.882, 6.221), (19.7, -7.882, 3.352), (19.7, -7.882, 2.763), (9.587, 7.846, 3.39e-07), (9.587, 7.846, 6.221), (9.587, 7.846, 7.002), (19.7, -7.582, 3.352), (9.587, -7.882, 3.352), (9.587, -7.882, 2.763), (9.587, -7.582, 3.352), (9.587, -2.642, 3.39e-07), (9.587, -7.582, 6.221), (9.587, -7.882, 7.002), (9.587, -7.882, 6.221), (9.587, 7.846, 3.352), (9.587, -7.582, 3.39e-07), (9.587, 1.976, 3.39e-07), (9.587, -2.942, 3.39e-07), (19.7, -7.582, 6.221), (9.587, 1.976, 6.221), (9.587, 1.976, 3.352), (19.7, 1.976, 3.352), (19.7, 1.976, 6.221), (19.7, -2.942, 6.221), (19.7, -2.942, 3.352), (9.587, -2.942, 3.352), (9.587, -2.942, 6.221), (19.7, -2.642, 6.221), (19.7, -2.642, 3.352), (9.587, -2.642, 3.352), (9.587, -2.642, 6.221), (20.09, -2.642, 0.921), (20.09, -2.942, 0.921), (20.09, -7.582, 0.921), (20.09, -7.882, 0.921), (9.217, 1.976, 0.921), (9.217, -2.642, 0.921), (9.217, -2.942, 0.921), (9.217, -7.582, 0.921), (9.217, -7.882, 0.921), (19.7, -7.882, 0.921), (9.587, -7.882, 0.921), (11.09, 1.976, 3.352), (11.09, 7.846, 3.352), (11.09, 1.976, 6.221), (11.09, 7.846, 6.221), (9.587, 7.546, 6.221), (9.587, 7.546, 3.352), (9.587, 2.276, 6.221), (9.587, 2.276, 3.352), (20.09, -0.6951, 2.763), (20.09, -0.6951, 0.921), (15.3, -7.882, 3.39e-07), (15.3, -7.581, 3.39e-07), (15.3, -7.882, 0.921), (14.08, -7.882, 3.39e-07), (14.08, -7.581, 3.39e-07), (14.08, -7.882, 0.921), (20.09, -3.213, 3.39e-07), (19.7, -3.213, 3.39e-07), (20.09, -3.213, 0.921), (19.7, -4.336, 3.39e-07), (20.09, -4.336, 0.921), (20.09, -4.336, 3.39e-07), (19.7, 1.976, 2.763), (19.7, -2.642, 2.763), (19.7, -2.942, 2.763), (19.7, -7.582, 2.763), (9.587, -2.642, 2.763), (9.587, -7.582, 2.763), (9.587, -2.942, 2.763), (19.7, -0.6951, 2.763), (19.7, -2.942, 0.921), (19.7, -2.642, 0.921), (19.7, -7.582, 0.921), (15.3, -7.581, 0.921), (19.7, -4.336, 0.921), (19.7, -3.213, 0.921), (14.08, -7.581, 0.921), (9.587, -7.582, 0.921), (9.587, -2.642, 0.921), (9.587, -2.942, 0.921), (9.587, 1.976, 0.921), (19.7, -0.6951, 0.921), (9.217, 8.746, 6.221), (20.09, 8.746, 6.221), (20.09, 8.746, 6.849), (9.217, 8.746, 6.85), (19.7, 8.746, 6.221), (19.7, 8.746, 7.008), (9.587, 8.746, 6.221), (9.587, 8.746, 7.002), (9.217, -8.668, 6.221), (20.09, -8.668, 6.221), (9.217, -8.668, 6.85), (20.09, -8.668, 6.849), (19.7, -8.668, 7.008), (19.7, -8.668, 6.221), (9.587, -8.668, 7.002), (9.587, -8.668, 6.221), (21.76, -8.668, 6.44), (21.76, 8.746, 6.44), (14.65, -8.668, 9.349), (14.65, 8.746, 9.349), (7.54, -8.668, 6.44), (7.54, 8.746, 6.44), (21.76, -8.668, 6.164), (21.76, 8.746, 6.164), (14.65, -8.668, 9.073), (14.65, 8.746, 9.073), (7.54, -8.668, 6.164), (7.54, 8.746, 6.164), (14.65, -7.882, 9.073), (14.65, 7.846, 9.073), (20.09, 1.976, 3.39e-07), (20.09, 2.276, 6.221), (20.09, 2.276, 3.39e-07), (20.09, 2.276, 6.85), (20.09, 7.546, 6.221), (20.09, 7.546, 6.849), (20.09, 7.546, 3.39e-07), (12.96, 10.68, 2.44), (9.217, 7.546, 3.39e-07), (9.217, 2.276, 3.39e-07), (9.217, 7.846, 0.921), (9.217, 7.846, 3.39e-07), (9.217, 7.646, 0.921), (9.217, 7.646, 0.6084), (4.02, 7.846, 0.921), (4.02, 7.846, 3.39e-07), (4.22, 7.646, 0.921), (4.22, 7.646, 0.6084), (20.09, 1.976, 2.763), (20.09, 2.276, 2.763), (20.09, 7.846, 2.763), (4.22, 0.4526, 0.921), (4.22, 0.4526, 0.6084), (4.02, 0.2526, 0.921), (4.02, 0.2526, 0.0), (20.09, 7.546, 2.763), (20.09, 7.546, 3.352), (20.09, 7.846, 3.352), (20.09, 2.276, 3.352), (9.217, 0.4526, 0.921), (9.217, 0.4526, 0.6084), (9.217, 0.2526, 0.921), (9.217, 0.2526, 0.0), (19.7, 7.846, 3.352), (9.217, 7.846, 2.763), (9.587, 7.846, 2.763), (19.7, 7.846, 2.763), (9.217, 7.546, 2.763), (9.217, 2.276, 2.763), (5.065, 1.4, 0.6084), (5.065, 1.4, 3.352), (5.065, 6.769, 0.6084), (5.065, 6.769, 3.352), (8.962, 1.4, 0.6084), (8.962, 1.4, 3.352), (8.962, 6.769, 0.6084), (8.962, 6.769, 3.352), (5.065, 4.084, 0.6084), (5.065, 4.084, 3.352), (8.962, 4.084, 0.6084), (8.962, 4.084, 3.352), (20.09, 10.68, 2.44), (12.96, 7.846, 3.39e-07), (16.63, 7.846, 2.763), (20.09, 7.846, 2.44), (12.66, 7.846, 2.763), (12.66, 7.846, 3.39e-07), (16.33, 7.846, 2.763), (12.96, 7.846, 2.763), (9.217, 4.084, 3.352), (9.217, 1.4, 3.352), (9.217, 1.4, 0.0), (9.217, 4.084, 0.0), (9.217, 6.769, 0.6084), (5.065, 6.769, 0.6084), (5.065, 1.4, 0.6084), (9.217, 1.4, 0.6084), (9.217, 7.846, 2.648), (9.587, 7.846, 2.648), (9.587, 10.69, 2.297), (9.587, 10.69, 2.412), (12.66, 10.69, 2.412), (9.217, 10.69, 2.412), (9.217, 10.69, 2.297), (12.66, 10.35, 2.339), (9.217, 10.35, 2.454), (9.587, 10.35, 2.339), (9.587, 10.35, 2.454), (9.217, 10.35, 2.339), (9.587, 10.35, 3.39e-07), (12.66, 10.35, 2.454), (12.66, 10.69, 2.297), (12.66, 10.35, 3.39e-07), (12.66, 7.846, 2.648), (20.09, 10.68, 3.39e-07), (20.09, 10.68, 2.763), (16.33, 10.68, 3.39e-07), (12.96, 10.68, 3.39e-07), (16.63, 10.68, 2.763), (16.63, 10.68, 3.39e-07), (16.33, 10.68, 2.763), (12.96, 10.68, 2.763), (16.33, 10.68, 2.44), (16.63, 10.68, 2.44), (12.96, 7.846, 2.44), (19.61, 7.846, 2.44), (19.61, 10.33, 2.44), (19.61, 10.33, 3.39e-07), (16.63, 10.33, 2.44), (16.63, 10.33, 3.39e-07), (16.33, 10.33, 3.39e-07), (12.96, 10.33, 3.39e-07), (12.96, 10.33, 2.44), (16.33, 10.33, 2.44), (19.61, 7.846, 3.39e-07)], [(20, 63)], [(101, 145, 147, 100), (30, 114, 112, 42), (79, 31, 3, 69), (14, 9, 10, 5), (9, 87, 86, 32), (101, 11, 16, 102), (28, 2, 29, 25), (75, 81, 147, 145), (9, 14, 92, 87), (27, 24, 55, 57), (180, 182, 10, 9), (34, 14, 19, 36), (124, 142, 137, 62), (103, 21, 104), (8, 13, 6, 15), (139, 141, 126, 64), (3, 28, 25), (21, 120, 122, 106), (66, 40, 27, 65), (24, 19, 53, 55), (185, 1, 233, 204), (38, 24, 27, 40), (126, 141, 127, 128), (31, 42, 28, 3), (23, 26, 56, 54), (45, 38, 40, 46), (67, 46, 40, 66), (36, 19, 88, 89), (23, 39, 41, 26), (43, 34, 36, 44), (90, 89, 93, 94), (13, 35, 37, 18), (115, 34, 43), (2, 30, 33, 8), (253, 262, 235, 261), (216, 187, 188, 217), (96, 43, 44, 97), (105, 99, 46, 67), (98, 45, 46, 99), (36, 38, 45, 44), (39, 50, 51, 41), (86, 107, 94, 93), (35, 48, 49, 37), (30, 47, 33), (19, 14, 5, 53), (13, 18, 52, 6), (2, 8, 15, 29), (18, 23, 54, 52), (100, 7, 11, 101), (70, 69, 155, 156), (34, 93, 92, 14), (139, 98, 127, 141), (62, 61, 75, 82), (41, 72, 78, 26), (102, 146, 135, 49), (78, 65, 58, 77), (78, 72, 74, 76), (65, 78, 76, 83), (78, 77, 163, 164), (104, 106, 73, 51), (51, 73, 72, 41), (110, 69, 70), (38, 71, 83, 24), (79, 69, 111, 112), (66, 65, 83, 71), (19, 24, 83, 88), (94, 107, 85), (91, 90, 94, 95), (83, 76, 91, 88), (89, 88, 92, 93), (33, 47, 48, 35), (8, 33, 85, 84), (13, 8, 84, 95), (13, 95, 94, 35), (18, 37, 90, 91), (23, 18, 91, 76), (23, 76, 74, 39), (21, 106, 104), (188, 7, 100), (213, 216, 42, 31), (22, 98, 99), (22, 99, 105), (12, 96, 97, 17), (128, 127, 98, 22), (115, 197, 32, 34), (189, 193, 195, 191), (50, 103, 104, 51), (48, 101, 102, 49), (191, 195, 196, 192), (92, 95, 109, 87), (72, 66, 71, 74), (93, 34, 32, 86), (35, 94, 85, 33), (197, 198, 207, 32), (88, 91, 95, 92), (133, 47, 136, 130), (107, 86, 87, 109), (73, 67, 66, 72), (16, 21, 103, 102), (118, 64, 126), (143, 144, 106, 122), (84, 113, 109), (61, 62, 137, 138), (71, 89, 90, 74), (112, 114, 107, 108), (69, 110, 111), (108, 79, 112), (110, 108, 107, 109), (85, 107, 114), (95, 84, 109), (84, 85, 114, 113), (110, 109, 113, 111), (28, 42, 112, 111), (2, 28, 111, 113), (2, 113, 114, 30), (59, 148, 136, 129), (75, 61, 59, 81), (4, 20, 184, 183), (198, 197, 179, 181), (135, 131, 132, 134), (121, 118, 117, 120), (143, 121, 80, 144), (117, 22, 105, 119), (144, 146, 102, 103), (82, 75, 145, 146), (17, 97, 125, 123), (38, 36, 89, 71), (118, 126, 124, 62, 82, 121), (142, 124, 123, 125), (74, 90, 37, 39), (49, 50, 39, 37), (59, 147, 81), (138, 137, 131, 130), (80, 82, 146, 144), (146, 145, 133, 135), (124, 123, 128, 126), (105, 67, 132, 139), (118, 140, 139, 64), (140, 118, 117, 119), (45, 98, 139, 132), (119, 105, 139, 140), (142, 125, 97, 137), (44, 131, 137, 97), (121, 143, 122, 120), (80, 121, 82), (73, 106, 144, 134), (50, 134, 144, 103), (48, 133, 145, 101), (50, 49, 135, 134), (45, 132, 131, 44), (59, 129, 47, 147), (59, 61, 138, 148), (116, 148, 138, 96), (96, 138, 130, 43), (115, 136, 148, 116), (115, 43, 130, 136), (100, 147, 47), (48, 47, 133), (67, 73, 134, 132), (133, 130, 131, 135), (47, 129, 136), (155, 149, 152, 156), (150, 153, 154, 151), (20, 4, 150, 151), (4, 60, 153, 150), (69, 3, 149, 155), (60, 63, 154, 153), (3, 25, 152, 149), (162, 158, 160, 161), (157, 164, 163, 159), (27, 57, 160, 158), (65, 27, 158, 162), (56, 26, 157, 159), (26, 78, 164, 157), (58, 65, 162, 161), (20, 151, 172), (25, 176, 152), (168, 174, 156), (167, 173, 161), (169, 175, 159), (166, 172, 151), (166, 165, 171, 172), (159, 175, 56), (56, 175, 176, 25), (160, 57, 171), (57, 20, 172, 171), (165, 166, 168, 167), (168, 170, 169, 167), (168, 166, 151, 154), (165, 160, 171), (167, 169, 159, 163), (170, 152, 176), (178, 174, 154, 63), (168, 154, 174), (173, 177, 58, 161), (165, 167, 161, 160), (178, 70, 156, 174), (167, 163, 173), (173, 163, 77, 177), (169, 170, 176, 175), (170, 168, 156, 152), (58, 177, 77), (63, 70, 178), (183, 184, 182, 180), (179, 197, 115, 116), (179, 116, 96, 12), (181, 185, 204, 198), (270, 281, 273, 237), (217, 188, 100, 47), (212, 206, 199, 215), (190, 194, 193, 189), (207, 180, 9, 32), (204, 199, 206, 205), (198, 204, 205, 207), (193, 194, 203, 202), (196, 195, 200, 201), (195, 193, 202, 200), (200, 202, 210, 208), (205, 206, 4, 183), (207, 205, 183, 180), (201, 200, 208, 209), (60, 4, 206, 212), (202, 203, 211, 210), (42, 216, 217, 30), (214, 213, 31, 79), (272, 230, 275, 277), (259, 253, 260, 250), (30, 217, 47), (79, 108, 214), (237, 236, 269, 270), (226, 227, 221, 220), (220, 221, 225, 224), (223, 222, 240, 239), (222, 223, 219, 218), (226, 228, 222, 218), (229, 227, 219, 223), (225, 221, 227, 229), (220, 224, 228, 226), (224, 225, 229, 228), (218, 219, 227, 226), (273, 231, 235, 262), (204, 233, 199), (215, 232, 236, 237, 234, 214, 108, 212), (108, 110, 60, 212), (60, 110, 70, 63), (241, 238, 239, 240), (228, 229, 238, 241), (222, 228, 241, 240), (229, 223, 239, 238), (201, 209, 245, 244), (196, 201, 244, 243), (192, 196, 243, 242), (216, 246, 0, 187), (246, 216, 213), (246, 247, 68, 0), (250, 260, 248, 249), (251, 249, 248, 252), (214, 234, 259, 256), (255, 257, 252, 248), (254, 256, 249, 251), (258, 255, 253, 261), (257, 254, 251, 252), (253, 255, 248, 260), (234, 262, 253, 259), (247, 246, 257, 255), (213, 214, 256, 254), (68, 247, 255, 258), (246, 213, 254, 257), (275, 274, 283, 276), (256, 259, 250, 249), (269, 267, 272, 271), (267, 264, 230, 272), (270, 269, 271, 186), (186, 281, 270), (232, 215, 264, 267), (215, 199, 264), (277, 275, 276, 278), (236, 232, 267, 269), (199, 233, 230, 264), (233, 1, 283, 274), (265, 266, 280, 279), (231, 273, 281, 280), (234, 237, 273, 262), (281, 282, 279, 280), (282, 277, 278, 279), (230, 233, 274, 275), (263, 268, 278, 276), (1, 263, 276, 283), (186, 271, 282, 281), (271, 272, 277, 282), (268, 265, 279, 278)])
me_plane_001.use_remesh_preserve_volume = False
me_plane_001.use_remesh_preserve_attributes = False
me_plane_001.use_mirror_vertex_groups = False
me_plane_001.update()
me_plane_003 = bpy.data.meshes.new('Plane.003')
me_plane_003.from_pydata([(24.56, -0.05, 0.0), (24.46, -0.05, 0.0), (24.56, 0.05, 0.0), (24.46, 0.05, 0.0), (24.56, -0.05, 1.096), (24.46, -0.05, 1.096), (24.56, 0.05, 1.096), (24.46, 0.05, 1.096), (24.56, -0.05, 1.061), (24.56, 0.05, 1.061), (24.46, -0.05, 1.061), (24.46, 0.05, 1.061)], [], [(1, 10, 11, 3), (0, 1, 3, 2), (4, 6, 7, 5), (9, 6, 4, 8), (8, 4, 5, 10), (11, 7, 6, 9), (10, 5, 7, 11), (3, 11, 9, 2), (0, 8, 10, 1), (2, 9, 8, 0)])
me_plane_003.use_remesh_preserve_volume = False
me_plane_003.use_remesh_preserve_attributes = False
me_plane_003.use_mirror_vertex_groups = False
me_plane_003.update()
me_plane_002 = bpy.data.meshes.new('Plane.002')
me_plane_002.from_pydata([(9.217, -6.32, 3.352), (11.46, -6.32, 3.352), (8.589, 6.212, 3.352), (11.46, 3.327, 3.352), (11.46, 1.254, 3.352), (6.418, 4.041, 3.352), (9.217, 1.254, 3.352), (24.05, 3.327, 2.494), (24.05, 1.254, 2.507), (21.95, 1.254, 2.494), (21.95, 3.327, 2.494), (24.05, -1.173, 2.494), (21.95, -1.173, 2.494), (21.95, 0.721, 2.494), (24.05, 0.721, 2.494), (11.85, -1.173, 1.664), (11.85, 0.721, 1.664), (13.69, 0.721, 1.664), (13.69, -1.173, 1.664), (11.85, -3.267, 1.664), (13.69, -3.267, 1.664), (11.85, -1.562, 1.664), (13.69, -1.562, 1.664), (24.56, -3.267, 0.8305), (24.56, -1.562, 0.8305), (22.49, -3.267, 0.8305), (22.49, -1.562, 0.8305), (24.56, -10.7, 0.0), (22.49, -10.7, 0.0), (0.005261, -2.372, 3.352), (4.244, 6.208, 3.352), (0.005261, 14.8, 3.352), (0.0, 10.44, 3.352), (0.0, 1.97, 3.352), (2.18, -0.1974, 3.352), (6.42, 8.381, 3.352), (9.217, -6.32, 3.202), (11.46, -6.32, 3.202), (8.589, 6.212, 3.202), (11.46, 3.327, 3.202), (11.46, 1.254, 3.202), (6.418, 4.041, 3.202), (9.217, 1.254, 3.202), (24.05, 3.327, 2.344), (24.05, 1.254, 2.344), (21.95, 1.254, 2.344), (21.95, 3.327, 2.344), (24.05, -1.173, 2.344), (21.95, -1.173, 2.344), (21.95, 0.721, 2.344), (24.05, 0.721, 2.344), (11.85, -1.173, 1.514), (11.85, 0.721, 1.514), (13.69, 0.721, 1.514), (13.69, -1.173, 1.514), (11.85, -3.267, 1.514), (13.69, -3.267, 1.514), (11.85, -1.562, 1.514), (13.69, -1.562, 1.514), (24.56, -3.267, 0.6804), (24.56, -1.562, 0.6804), (22.49, -3.267, 0.6804), (22.49, -1.562, 0.6804), (24.56, -10.7, -0.1501), (22.49, -10.7, -0.1501), (0.005261, -2.372, 3.202), (0.005261, 14.8, 3.202), (2.18, -0.1974, 3.202), (6.42, 8.381, 3.202)], [], [(1, 4, 6, 0), (6, 4, 3), (2, 5, 6, 3), (10, 9, 8, 7), (3, 4, 9, 10), (14, 13, 12, 11), (8, 9, 13, 14), (18, 17, 16, 15), (12, 13, 17, 18), (22, 21, 19, 20), (18, 15, 21, 22), (26, 25, 23, 24), (22, 20, 25, 26), (23, 25, 28, 27), (34, 5, 30, 33), (29, 34, 33), (30, 35, 31, 32), (5, 2, 35, 30), (16, 17, 53, 52), (7, 8, 44, 43), (25, 20, 56, 61), (12, 18, 54, 48), (26, 24, 60, 62), (17, 13, 49, 53), (34, 29, 65, 67), (3, 10, 46, 39), (9, 4, 40, 45), (27, 28, 64, 63), (10, 7, 43, 46), (28, 25, 61, 64), (20, 19, 55, 56), (23, 27, 63, 59), (19, 21, 57, 55), (11, 12, 48, 47), (18, 22, 58, 54), (35, 2, 38, 68), (0, 6, 42, 36), (21, 15, 51, 57), (8, 14, 50, 44), (4, 1, 37, 40), (13, 9, 45, 49), (5, 34, 67, 41), (14, 11, 47, 50), (6, 5, 41, 42), (24, 23, 59, 60), (31, 35, 68, 66), (2, 3, 39, 38), (15, 16, 52, 51), (22, 26, 62, 58)])
me_plane_002.use_remesh_preserve_volume = False
me_plane_002.use_remesh_preserve_attributes = False
me_plane_002.use_mirror_vertex_groups = False
me_plane_002.update()
me_plane_004 = bpy.data.meshes.new('Plane.004')
me_plane_004.from_pydata([(5.267, 9.779, -4.053e-06), (-5.603, 9.779, -4.053e-06), (5.267, 4.123, 6.221), (5.267, 9.779, 6.221), (-5.603, 9.779, 6.221), (-5.603, -0.7551, 6.851), (5.267, -0.7551, 6.851), (5.267, 3.909, 0.0), (5.267, 3.909, 6.221), (-5.603, 3.909, 6.221), (-5.603, 3.909, 6.851), (5.267, -0.7551, 0.0), (-5.603, -0.7551, -4.053e-06), (5.267, -0.7551, 6.221), (-5.603, -0.7551, 6.221), (5.267, 3.909, 6.851), (5.267, -1.008, -4.053e-06), (-5.603, -1.008, -4.053e-06), (5.267, -1.008, 6.221), (-5.603, -1.008, 6.221), (-5.603, 9.779, 6.849), (5.267, -5.949, -4.053e-06), (-5.603, -5.949, -4.053e-06), (5.267, -5.647, 6.221), (-5.603, -5.647, 6.221), (5.267, 9.779, 6.85), (5.267, -5.949, 6.221), (-5.603, -5.949, 6.221), (5.267, 9.537, 6.221), (5.267, 4.123, 6.851), (5.267, 4.123, 3.352), (5.267, 9.779, 3.352), (-5.603, 3.909, 3.352), (5.267, 3.909, 3.352), (-5.603, -0.7551, 3.352), (5.267, -0.7551, 3.352), (-5.603, -1.008, 3.352), (5.267, -1.008, 3.352), (-5.603, -5.647, 3.352), (5.267, -5.647, 3.352), (-5.603, -5.949, 3.352), (5.267, -5.949, 3.352), (5.267, 9.537, 3.352), (-5.603, -0.7551, 2.763), (-5.603, -1.008, 2.763), (-5.603, -5.647, 2.763), (-5.603, -5.949, 2.763), (5.267, 3.909, 2.763), (5.267, -0.7551, 2.763), (5.267, -1.008, 2.763), (5.267, -5.647, 2.763), (5.267, -5.949, 2.763), (5.267, -1.008, 6.851), (-5.603, -1.008, 6.851), (5.267, -5.647, 6.851), (-5.603, -5.647, 6.851), (5.267, -5.949, 6.85), (-5.603, -5.949, 6.849), (-5.216, -5.949, 7.008), (-5.216, 3.909, -4.053e-06), (-5.216, 9.779, 6.221), (-5.216, -0.7551, 0.0), (-5.216, -1.008, -4.053e-06), (-5.216, 9.779, 7.008), (-5.216, -5.647, -4.053e-06), (-5.216, -5.949, 6.221), (-5.216, -5.949, 3.352), (-5.216, -5.949, 2.763), (4.897, 9.779, 0.0), (4.897, 9.779, 6.221), (4.897, 9.779, 7.002), (-5.216, -5.647, 3.352), (4.897, -5.949, 3.352), (4.897, -5.949, 2.763), (4.897, -5.647, 3.352), (4.897, -0.7551, -4.053e-06), (4.897, -5.647, 6.221), (4.897, -5.949, 7.002), (4.897, -5.949, 6.221), (4.897, 9.779, 3.352), (4.897, -5.647, -4.053e-06), (4.897, 3.909, -4.053e-06), (4.897, -1.008, -4.053e-06), (-5.216, -5.647, 6.221), (4.897, 3.909, 6.221), (4.897, 3.909, 3.352), (-5.216, 3.909, 3.352), (-5.216, 3.909, 6.221), (-5.216, -1.008, 6.221), (-5.216, -1.008, 3.352), (4.897, -1.008, 3.352), (4.897, -1.008, 6.221), (-5.216, -0.7551, 6.221), (-5.216, -0.7551, 3.352), (4.897, -0.7551, 3.352), (4.897, -0.7551, 6.221), (-5.603, -0.7551, 0.921), (-5.603, -1.008, 0.921), (-5.603, -5.647, 0.921), (-5.603, -5.949, 0.921), (5.267, 3.909, 0.921), (5.267, -0.7551, 0.921), (5.267, -1.008, 0.921), (5.267, -5.647, 0.921), (5.267, -5.949, 0.921), (-5.216, -5.949, 0.921), (4.897, -5.949, 0.921), (3.211, 3.909, 3.352), (3.211, 9.779, 3.352), (3.211, 3.909, 6.221), (3.211, 9.779, 6.221), (4.897, 9.537, 6.221), (4.897, 9.537, 3.352), (4.897, 4.123, 6.221), (4.897, 4.123, 3.352), (-5.603, 1.238, 2.763), (-5.603, 1.238, 0.921), (-0.8199, -5.949, -4.053e-06), (-0.8199, -5.647, -4.053e-06), (-0.8199, -5.949, 0.921), (0.4021, -5.949, -4.053e-06), (0.4021, -5.647, -4.053e-06), (0.4021, -5.949, 0.921), (-5.603, -1.28, -4.053e-06), (-5.216, -1.28, -4.053e-06), (-5.603, -1.28, 0.921), (-5.216, -2.403, -4.053e-06), (-5.603, -2.403, 0.921), (-5.603, -2.403, -4.053e-06), (-5.216, 3.909, 2.763), (-5.216, -0.7551, 2.763), (-5.216, -1.008, 2.763), (-5.216, -5.647, 2.763), (4.897, -0.7551, 2.763), (4.897, -5.647, 2.763), (4.897, -1.008, 2.763), (-5.216, 1.238, 2.763), (-5.216, -1.008, 0.921), (-5.216, -0.7551, 0.921), (-5.216, -5.647, 0.921), (-0.8199, -5.647, 0.921), (-5.216, -2.403, 0.921), (-5.216, -1.28, 0.921), (0.4021, -5.647, 0.921), (4.897, -5.647, 0.921), (4.897, -0.7551, 0.921), (4.897, -1.008, 0.921), (4.897, 3.909, 0.921), (-5.216, 1.238, 0.921), (5.267, 10.68, 6.221), (-5.603, 10.68, 6.221), (-5.603, 10.68, 6.849), (5.267, 10.68, 6.85), (-5.216, 10.68, 6.221), (-5.216, 10.68, 7.008), (4.897, 10.68, 6.221), (4.897, 10.68, 7.002), (5.267, -6.735, 6.221), (-5.603, -6.735, 6.221), (5.267, -6.735, 6.85), (-5.603, -6.735, 6.849), (-5.216, -6.735, 7.008), (-5.216, -6.735, 6.221), (4.897, -6.735, 7.002), (4.897, -6.735, 6.221), (-7.278, -6.735, 6.44), (-7.278, 10.68, 6.44), (-0.1672, -6.735, 9.349), (-0.1672, 10.68, 9.349), (6.944, -6.735, 6.44), (6.944, 10.68, 6.44), (-7.278, -6.735, 6.164), (-7.278, 10.68, 6.164), (-0.1672, -6.735, 9.073), (-0.1672, 10.68, 9.073), (6.944, -6.735, 6.164), (6.944, 10.68, 6.164), (-0.1672, -5.949, 9.073), (-0.1672, 9.779, 9.073)], [], [(101, 100, 147, 145), (30, 42, 112, 114), (79, 69, 3, 31), (14, 5, 10, 9), (9, 32, 86, 87), (101, 102, 16, 11), (28, 25, 29, 2), (75, 145, 147, 81), (9, 87, 92, 14), (27, 57, 55, 24), (4, 9, 10, 20), (34, 36, 19, 14), (124, 62, 137, 142), (103, 104, 21), (8, 15, 6, 13), (139, 64, 126, 141), (3, 25, 28), (21, 106, 122, 120), (66, 65, 27, 40), (24, 55, 53, 19), (32, 9, 4, 1), (38, 40, 27, 24), (126, 128, 127, 141), (31, 3, 28, 42), (23, 54, 56, 26), (0, 31, 42), (45, 46, 40, 38), (67, 66, 40, 46), (36, 89, 88, 19), (23, 26, 41, 39), (43, 44, 36, 34), (90, 94, 93, 89), (13, 18, 37, 35), (115, 43, 34), (2, 8, 33, 30), (0, 68, 79, 31), (0, 42, 30, 47), (96, 97, 44, 43), (105, 67, 46, 99), (98, 99, 46, 45), (36, 44, 45, 38), (39, 41, 51, 50), (86, 93, 94, 107), (35, 37, 49, 48), (30, 33, 47), (19, 53, 5, 14), (13, 6, 52, 18), (2, 29, 15, 8), (18, 52, 54, 23), (100, 101, 11, 7), (70, 156, 155, 69), (34, 14, 92, 93), (139, 141, 127, 98), (62, 82, 75, 61), (41, 26, 78, 72), (102, 49, 135, 146), (78, 77, 58, 65), (78, 76, 74, 72), (65, 83, 76, 78), (78, 164, 163, 77), (104, 51, 73, 106), (51, 41, 72, 73), (110, 70, 69), (38, 24, 83, 71), (79, 112, 111, 69), (66, 71, 83, 65), (19, 88, 83, 24), (94, 85, 107), (91, 95, 94, 90), (83, 88, 91, 76), (89, 93, 92, 88), (33, 35, 48, 47), (8, 84, 85, 33), (13, 95, 84, 8), (13, 35, 94, 95), (18, 91, 90, 37), (23, 76, 91, 18), (23, 39, 74, 76), (21, 104, 106), (0, 100, 7), (0, 47, 100), (22, 99, 98), (22, 105, 99), (12, 17, 97, 96), (128, 22, 98, 127), (1, 12, 96, 116), (108, 1, 60, 110), (50, 51, 104, 103), (48, 49, 102, 101), (60, 63, 70, 110), (1, 4, 60), (92, 87, 109, 95), (72, 74, 71, 66), (93, 86, 32, 34), (35, 33, 85, 94), (79, 68, 1, 108), (88, 92, 95, 91), (133, 130, 136, 47), (107, 109, 87, 86), (73, 72, 66, 67), (16, 102, 103, 21), (118, 126, 64), (143, 122, 106, 144), (84, 109, 113), (61, 138, 137, 62), (71, 74, 90, 89), (112, 108, 107, 114), (69, 111, 110), (108, 112, 79), (110, 109, 107, 108), (85, 114, 107), (95, 109, 84), (84, 113, 114, 85), (110, 111, 113, 109), (28, 111, 112, 42), (2, 113, 111, 28), (2, 30, 114, 113), (59, 129, 136, 148), (75, 81, 59, 61), (1, 116, 115, 32), (32, 115, 34), (135, 134, 132, 131), (121, 120, 117, 118), (143, 144, 80, 121), (117, 119, 105, 22), (144, 103, 102, 146), (82, 146, 145, 75), (17, 123, 125, 97), (38, 71, 89, 36), (118, 121, 82, 62, 124, 126), (142, 125, 123, 124), (74, 39, 37, 90), (49, 37, 39, 50), (59, 81, 147), (138, 130, 131, 137), (80, 144, 146, 82), (146, 135, 133, 145), (124, 126, 128, 123), (105, 139, 132, 67), (118, 64, 139, 140), (140, 119, 117, 118), (45, 132, 139, 98), (119, 140, 139, 105), (142, 137, 97, 125), (44, 97, 137, 131), (121, 120, 122, 143), (80, 82, 121), (73, 134, 144, 106), (50, 103, 144, 134), (48, 101, 145, 133), (50, 134, 135, 49), (45, 44, 131, 132), (59, 147, 47, 129), (59, 148, 138, 61), (116, 96, 138, 148), (96, 43, 130, 138), (115, 116, 148, 136), (115, 136, 130, 43), (100, 47, 147), (48, 133, 47), (67, 132, 134, 73), (133, 135, 131, 130), (47, 136, 129), (155, 156, 152, 149), (150, 151, 154, 153), (20, 151, 150, 4), (4, 150, 153, 60), (69, 155, 149, 3), (60, 153, 154, 63), (3, 149, 152, 25), (162, 161, 160, 158), (157, 159, 163, 164), (27, 158, 160, 57), (65, 162, 158, 27), (56, 159, 157, 26), (26, 157, 164, 78), (58, 161, 162, 65), (20, 172, 151), (25, 152, 176), (168, 156, 174), (167, 161, 173), (169, 159, 175), (166, 151, 172), (166, 172, 171, 165), (159, 56, 175), (56, 25, 176, 175), (160, 171, 57), (57, 171, 172, 20), (165, 167, 168, 166), (168, 167, 169, 170), (168, 154, 151, 166), (165, 171, 160), (167, 163, 159, 169), (170, 176, 152), (178, 63, 154, 174), (168, 174, 154), (173, 161, 58, 177), (165, 160, 161, 167), (178, 174, 156, 70), (167, 173, 163), (173, 177, 77, 163), (169, 175, 176, 170), (170, 152, 156, 168), (58, 77, 177), (63, 178, 70)])
me_plane_004.use_remesh_preserve_volume = False
me_plane_004.use_remesh_preserve_attributes = False
me_plane_004.use_mirror_vertex_groups = False
me_plane_004.update()

# ---- objects
ob_chao = bpy.data.objects.new('chao', me_plane)
ob_cube_001 = bpy.data.objects.new('Cube.001', me_cube_001)
ob_circle = bpy.data.objects.new('Circle', me_circle_001)
ob_bobs = bpy.data.objects.new('Bobs', me_plane_001)
ob_parapeito = bpy.data.objects.new('Parapeito', me_plane_003)
ob_rampa = bpy.data.objects.new('Rampa', me_plane_002)
ob_plane_001 = bpy.data.objects.new('Plane.001', me_plane_004)

# ---- transforms, parenting, visibility, modifiers, constraints
ob_chao.location = (0.0, 0.0, 0.0)
ob_chao.lineart.crease_threshold = 0.0
ob_cube_001.location = (0.0, 0.0, 0.0)
ob_cube_001.lineart.crease_threshold = 0.0
ob_circle.location = (0.0, 0.0, 0.0)
ob_circle.rotation_euler = (0.0, 0.0, -0.1292)
ob_circle.lineart.crease_threshold = 0.0
_m = ob_circle.modifiers.new('Mirror', 'MIRROR')
ob_bobs.location = (0.0, 0.0, 0.0)
ob_bobs.lineart.crease_threshold = 0.0
ob_parapeito.location = (0.0, -10.65, 0.0)
ob_parapeito.lineart.crease_threshold = 0.0
_m = ob_parapeito.modifiers.new('Mirror', 'MIRROR')
_m.use_clip = True
ob_rampa.location = (0.0, 0.0, 0.0)
ob_rampa.lineart.crease_threshold = 0.0
_m = ob_rampa.modifiers.new('Mirror', 'MIRROR')
_m.use_clip = True
ob_plane_001.location = (0.0, 0.0, 0.0)
ob_plane_001.lineart.crease_threshold = 0.0

# ---- collection membership
col_collection_1.objects.link(ob_chao)
col_collection_2.objects.link(ob_cube_001)
col_collection_3.objects.link(ob_circle)
col_collection_4.objects.link(ob_bobs)
col_collection_5.objects.link(ob_parapeito)
col_collection_5.objects.link(ob_rampa)
col_collection_11.objects.link(ob_plane_001)

# ---- scene / render settings (as saved in the file)
scene.frame_start = 1; scene.frame_end = 250; scene.frame_set(1)
scene.render.engine = 'BLENDER_EEVEE_NEXT'
scene.render.resolution_percentage = 50
scene.render.dither_intensity = 0.0
scene.cycles.use_denoising = False
scene.cycles.samples = 128
scene.cycles.sampling_pattern = 'TABULATED_SOBOL'
scene.cycles.use_adaptive_sampling = False
scene.cycles.use_light_tree = False
scene.cycles.blur_glossy = 0.0
scene.cycles.sample_clamp_indirect = 0.0
scene.view_settings.view_transform = 'Standard'
bpy.context.view_layer.update()

# ---- added for rendering (the .blend has no active camera and no usable light): camera, sun
cam_auto = bpy.data.cameras.new('AutoCamera')
cam_auto.lens = 50.0
cam_auto.sensor_width = 36.0
cam_auto.clip_end = 6925.04
ob_auto_camera = bpy.data.objects.new('AutoCamera', cam_auto)
scene.collection.objects.link(ob_auto_camera)
ob_auto_camera.location = (394.762, -482.691, 321.381)
ob_auto_camera.rotation_euler = (1.09748, -7.21219e-08, 0.694738)
scene.camera = ob_auto_camera
light_auto_sun = bpy.data.lights.new('AutoSun', 'SUN')
light_auto_sun.energy = 3.0
light_auto_sun.angle = 0.0523599
ob_auto_sun = bpy.data.objects.new('AutoSun', light_auto_sun)
scene.collection.objects.link(ob_auto_sun)
ob_auto_sun.rotation_euler = (0.872665, 0.174533, 0.523599)
bpy.context.view_layer.update()
